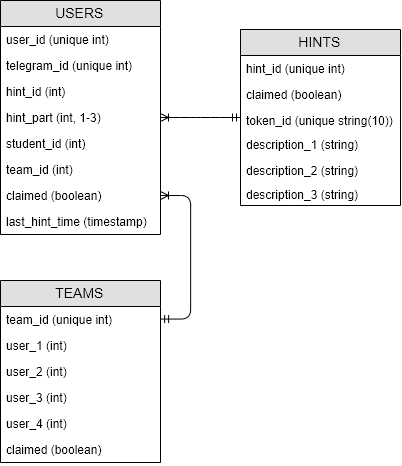

The diagram above was exported from draw.io. Its source (the exported page's mxGraphModel, read from the mxfile embedded in the PNG):
<mxGraphModel dx="1517" dy="1900" grid="1" gridSize="10" guides="1" tooltips="1" connect="1" arrows="1" fold="1" page="1" pageScale="1" pageWidth="827" pageHeight="1169" math="0" shadow="0">
  <root>
    <mxCell id="0" />
    <mxCell id="1" parent="0" />
    <mxCell id="xSusRa4iK1yvM4W801mf-1" value="HINTS" style="swimlane;fontStyle=0;childLayout=stackLayout;horizontal=1;startSize=26;fillColor=#e0e0e0;horizontalStack=0;resizeParent=1;resizeParentMax=0;resizeLast=0;collapsible=1;marginBottom=0;swimlaneFillColor=#ffffff;align=center;fontSize=14;" vertex="1" parent="1">
      <mxGeometry x="220" y="-31" width="160" height="176" as="geometry" />
    </mxCell>
    <mxCell id="xSusRa4iK1yvM4W801mf-2" value="hint_id (unique int)" style="text;strokeColor=none;fillColor=none;spacingLeft=4;spacingRight=4;overflow=hidden;rotatable=0;points=[[0,0.5],[1,0.5]];portConstraint=eastwest;fontSize=12;" vertex="1" parent="xSusRa4iK1yvM4W801mf-1">
      <mxGeometry y="26" width="160" height="26" as="geometry" />
    </mxCell>
    <mxCell id="xSusRa4iK1yvM4W801mf-35" value="claimed (boolean)" style="text;strokeColor=none;fillColor=none;spacingLeft=4;spacingRight=4;overflow=hidden;rotatable=0;points=[[0,0.5],[1,0.5]];portConstraint=eastwest;fontSize=12;" vertex="1" parent="xSusRa4iK1yvM4W801mf-1">
      <mxGeometry y="52" width="160" height="26" as="geometry" />
    </mxCell>
    <mxCell id="xSusRa4iK1yvM4W801mf-29" value="token_id (unique string(10))" style="text;strokeColor=none;fillColor=none;spacingLeft=4;spacingRight=4;overflow=hidden;rotatable=0;points=[[0,0.5],[1,0.5]];portConstraint=eastwest;fontSize=12;" vertex="1" parent="xSusRa4iK1yvM4W801mf-1">
      <mxGeometry y="78" width="160" height="24" as="geometry" />
    </mxCell>
    <mxCell id="xSusRa4iK1yvM4W801mf-3" value="description_1 (string)" style="text;strokeColor=none;fillColor=none;spacingLeft=4;spacingRight=4;overflow=hidden;rotatable=0;points=[[0,0.5],[1,0.5]];portConstraint=eastwest;fontSize=12;" vertex="1" parent="xSusRa4iK1yvM4W801mf-1">
      <mxGeometry y="102" width="160" height="26" as="geometry" />
    </mxCell>
    <mxCell id="xSusRa4iK1yvM4W801mf-4" value="description_2 (string)" style="text;strokeColor=none;fillColor=none;spacingLeft=4;spacingRight=4;overflow=hidden;rotatable=0;points=[[0,0.5],[1,0.5]];portConstraint=eastwest;fontSize=12;" vertex="1" parent="xSusRa4iK1yvM4W801mf-1">
      <mxGeometry y="128" width="160" height="24" as="geometry" />
    </mxCell>
    <mxCell id="xSusRa4iK1yvM4W801mf-37" value="description_3 (string)" style="text;strokeColor=none;fillColor=none;spacingLeft=4;spacingRight=4;overflow=hidden;rotatable=0;points=[[0,0.5],[1,0.5]];portConstraint=eastwest;fontSize=12;" vertex="1" parent="xSusRa4iK1yvM4W801mf-1">
      <mxGeometry y="152" width="160" height="24" as="geometry" />
    </mxCell>
    <mxCell id="xSusRa4iK1yvM4W801mf-5" value="TEAMS" style="swimlane;fontStyle=0;childLayout=stackLayout;horizontal=1;startSize=26;fillColor=#e0e0e0;horizontalStack=0;resizeParent=1;resizeParentMax=0;resizeLast=0;collapsible=1;marginBottom=0;swimlaneFillColor=#ffffff;align=center;fontSize=14;" vertex="1" parent="1">
      <mxGeometry x="-20" y="220" width="160" height="182" as="geometry" />
    </mxCell>
    <mxCell id="xSusRa4iK1yvM4W801mf-6" value="team_id (unique int)" style="text;strokeColor=none;fillColor=none;spacingLeft=4;spacingRight=4;overflow=hidden;rotatable=0;points=[[0,0.5],[1,0.5]];portConstraint=eastwest;fontSize=12;" vertex="1" parent="xSusRa4iK1yvM4W801mf-5">
      <mxGeometry y="26" width="160" height="26" as="geometry" />
    </mxCell>
    <mxCell id="xSusRa4iK1yvM4W801mf-7" value="user_1 (int)" style="text;strokeColor=none;fillColor=none;spacingLeft=4;spacingRight=4;overflow=hidden;rotatable=0;points=[[0,0.5],[1,0.5]];portConstraint=eastwest;fontSize=12;" vertex="1" parent="xSusRa4iK1yvM4W801mf-5">
      <mxGeometry y="52" width="160" height="26" as="geometry" />
    </mxCell>
    <mxCell id="xSusRa4iK1yvM4W801mf-8" value="user_2 (int)" style="text;strokeColor=none;fillColor=none;spacingLeft=4;spacingRight=4;overflow=hidden;rotatable=0;points=[[0,0.5],[1,0.5]];portConstraint=eastwest;fontSize=12;" vertex="1" parent="xSusRa4iK1yvM4W801mf-5">
      <mxGeometry y="78" width="160" height="26" as="geometry" />
    </mxCell>
    <mxCell id="xSusRa4iK1yvM4W801mf-43" value="user_3 (int)" style="text;strokeColor=none;fillColor=none;spacingLeft=4;spacingRight=4;overflow=hidden;rotatable=0;points=[[0,0.5],[1,0.5]];portConstraint=eastwest;fontSize=12;" vertex="1" parent="xSusRa4iK1yvM4W801mf-5">
      <mxGeometry y="104" width="160" height="26" as="geometry" />
    </mxCell>
    <mxCell id="xSusRa4iK1yvM4W801mf-42" value="user_4 (int)" style="text;strokeColor=none;fillColor=none;spacingLeft=4;spacingRight=4;overflow=hidden;rotatable=0;points=[[0,0.5],[1,0.5]];portConstraint=eastwest;fontSize=12;" vertex="1" parent="xSusRa4iK1yvM4W801mf-5">
      <mxGeometry y="130" width="160" height="26" as="geometry" />
    </mxCell>
    <mxCell id="xSusRa4iK1yvM4W801mf-44" value="claimed (boolean)" style="text;strokeColor=none;fillColor=none;spacingLeft=4;spacingRight=4;overflow=hidden;rotatable=0;points=[[0,0.5],[1,0.5]];portConstraint=eastwest;fontSize=12;" vertex="1" parent="xSusRa4iK1yvM4W801mf-5">
      <mxGeometry y="156" width="160" height="26" as="geometry" />
    </mxCell>
    <mxCell id="xSusRa4iK1yvM4W801mf-9" value="USERS" style="swimlane;fontStyle=0;childLayout=stackLayout;horizontal=1;startSize=26;fillColor=#e0e0e0;horizontalStack=0;resizeParent=1;resizeParentMax=0;resizeLast=0;collapsible=1;marginBottom=0;swimlaneFillColor=#ffffff;align=center;fontSize=14;" vertex="1" parent="1">
      <mxGeometry x="-20" y="-60" width="160" height="234" as="geometry" />
    </mxCell>
    <mxCell id="xSusRa4iK1yvM4W801mf-10" value="user_id (unique int)" style="text;strokeColor=none;fillColor=none;spacingLeft=4;spacingRight=4;overflow=hidden;rotatable=0;points=[[0,0.5],[1,0.5]];portConstraint=eastwest;fontSize=12;" vertex="1" parent="xSusRa4iK1yvM4W801mf-9">
      <mxGeometry y="26" width="160" height="26" as="geometry" />
    </mxCell>
    <mxCell id="xSusRa4iK1yvM4W801mf-11" value="telegram_id (unique int)" style="text;strokeColor=none;fillColor=none;spacingLeft=4;spacingRight=4;overflow=hidden;rotatable=0;points=[[0,0.5],[1,0.5]];portConstraint=eastwest;fontSize=12;" vertex="1" parent="xSusRa4iK1yvM4W801mf-9">
      <mxGeometry y="52" width="160" height="26" as="geometry" />
    </mxCell>
    <mxCell id="xSusRa4iK1yvM4W801mf-41" value="hint_id (int)" style="text;strokeColor=none;fillColor=none;spacingLeft=4;spacingRight=4;overflow=hidden;rotatable=0;points=[[0,0.5],[1,0.5]];portConstraint=eastwest;fontSize=12;" vertex="1" parent="xSusRa4iK1yvM4W801mf-9">
      <mxGeometry y="78" width="160" height="26" as="geometry" />
    </mxCell>
    <mxCell id="xSusRa4iK1yvM4W801mf-39" value="hint_part (int, 1-3)" style="text;strokeColor=none;fillColor=none;spacingLeft=4;spacingRight=4;overflow=hidden;rotatable=0;points=[[0,0.5],[1,0.5]];portConstraint=eastwest;fontSize=12;" vertex="1" parent="xSusRa4iK1yvM4W801mf-9">
      <mxGeometry y="104" width="160" height="26" as="geometry" />
    </mxCell>
    <mxCell id="xSusRa4iK1yvM4W801mf-40" value="student_id (int)" style="text;strokeColor=none;fillColor=none;spacingLeft=4;spacingRight=4;overflow=hidden;rotatable=0;points=[[0,0.5],[1,0.5]];portConstraint=eastwest;fontSize=12;" vertex="1" parent="xSusRa4iK1yvM4W801mf-9">
      <mxGeometry y="130" width="160" height="26" as="geometry" />
    </mxCell>
    <mxCell id="xSusRa4iK1yvM4W801mf-45" value="team_id (int)" style="text;strokeColor=none;fillColor=none;spacingLeft=4;spacingRight=4;overflow=hidden;rotatable=0;points=[[0,0.5],[1,0.5]];portConstraint=eastwest;fontSize=12;" vertex="1" parent="xSusRa4iK1yvM4W801mf-9">
      <mxGeometry y="156" width="160" height="26" as="geometry" />
    </mxCell>
    <mxCell id="xSusRa4iK1yvM4W801mf-12" value="claimed (boolean)" style="text;strokeColor=none;fillColor=none;spacingLeft=4;spacingRight=4;overflow=hidden;rotatable=0;points=[[0,0.5],[1,0.5]];portConstraint=eastwest;fontSize=12;" vertex="1" parent="xSusRa4iK1yvM4W801mf-9">
      <mxGeometry y="182" width="160" height="26" as="geometry" />
    </mxCell>
    <mxCell id="xSusRa4iK1yvM4W801mf-46" value="last_hint_time (timestamp)&#10;" style="text;strokeColor=none;fillColor=none;spacingLeft=4;spacingRight=4;overflow=hidden;rotatable=0;points=[[0,0.5],[1,0.5]];portConstraint=eastwest;fontSize=12;" vertex="1" parent="xSusRa4iK1yvM4W801mf-9">
      <mxGeometry y="208" width="160" height="26" as="geometry" />
    </mxCell>
    <mxCell id="xSusRa4iK1yvM4W801mf-26" value="" style="edgeStyle=entityRelationEdgeStyle;fontSize=12;html=1;endArrow=ERoneToMany;startArrow=ERmandOne;exitX=1;exitY=0.5;exitDx=0;exitDy=0;" edge="1" parent="1" source="xSusRa4iK1yvM4W801mf-6" target="xSusRa4iK1yvM4W801mf-12">
      <mxGeometry width="100" height="100" relative="1" as="geometry">
        <mxPoint x="50" y="480" as="sourcePoint" />
        <mxPoint x="150" y="380" as="targetPoint" />
      </mxGeometry>
    </mxCell>
    <mxCell id="xSusRa4iK1yvM4W801mf-51" value="" style="edgeStyle=entityRelationEdgeStyle;fontSize=12;html=1;endArrow=ERoneToMany;startArrow=ERmandOne;" edge="1" parent="1" source="xSusRa4iK1yvM4W801mf-1" target="xSusRa4iK1yvM4W801mf-9">
      <mxGeometry width="100" height="100" relative="1" as="geometry">
        <mxPoint x="290" y="110" as="sourcePoint" />
        <mxPoint x="180" y="200" as="targetPoint" />
      </mxGeometry>
    </mxCell>
  </root>
</mxGraphModel>